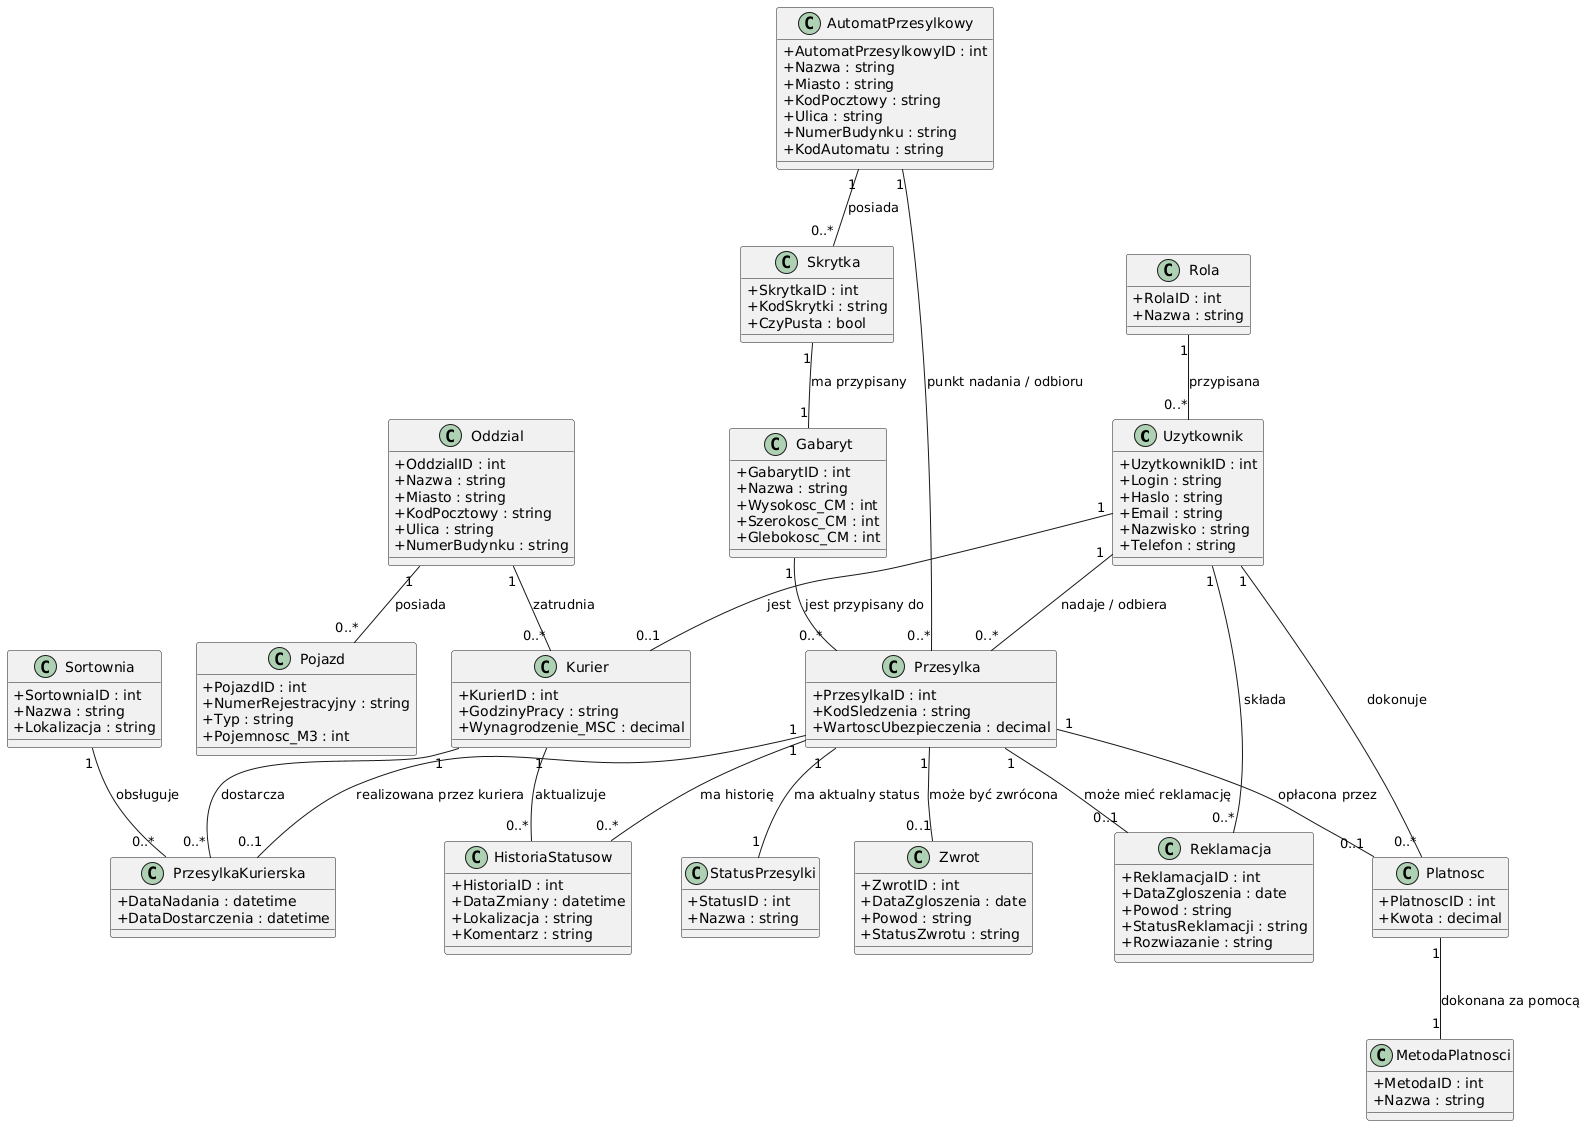

The diagram above was rendered by PlantUML. Its source (embedded in the PNG):
@startuml
skinparam classAttributeIconSize 0

class Uzytkownik {
  +UzytkownikID : int
  +Login : string
  +Haslo : string
  +Email : string
  +Nazwisko : string
  +Telefon : string
}

class Rola {
  +RolaID : int
  +Nazwa : string
}

class AutomatPrzesylkowy {
  +AutomatPrzesylkowyID : int
  +Nazwa : string
  +Miasto : string
  +KodPocztowy : string
  +Ulica : string
  +NumerBudynku : string
  +KodAutomatu : string
}

class Skrytka {
  +SkrytkaID : int
  +KodSkrytki : string
  +CzyPusta : bool
}

class Gabaryt {
  +GabarytID : int
  +Nazwa : string
  +Wysokosc_CM : int
  +Szerokosc_CM : int
  +Glebokosc_CM : int
}

class Oddzial {
  +OddzialID : int
  +Nazwa : string
  +Miasto : string
  +KodPocztowy : string
  +Ulica : string
  +NumerBudynku : string
}

class Sortownia {
  +SortowniaID : int
  +Nazwa : string
  +Lokalizacja : string
}

class Pojazd {
  +PojazdID : int
  +NumerRejestracyjny : string
  +Typ : string
  +Pojemnosc_M3 : int
}

class Kurier {
  +KurierID : int
  +GodzinyPracy : string
  +Wynagrodzenie_MSC : decimal
}

class Przesylka {
  +PrzesylkaID : int
  +KodSledzenia : string
  +WartoscUbezpieczenia : decimal
}

class StatusPrzesylki {
  +StatusID : int
  +Nazwa : string
}

class HistoriaStatusow {
  +HistoriaID : int
  +DataZmiany : datetime
  +Lokalizacja : string
  +Komentarz : string
}

class MetodaPlatnosci {
  +MetodaID : int
  +Nazwa : string
}

class Platnosc {
  +PlatnoscID : int
  +Kwota : decimal
}

class Zwrot {
  +ZwrotID : int
  +DataZgloszenia : date
  +Powod : string
  +StatusZwrotu : string
}

class Reklamacja {
  +ReklamacjaID : int
  +DataZgloszenia : date
  +Powod : string
  +StatusReklamacji : string
  +Rozwiazanie : string
}

class PrzesylkaKurierska {
  +DataNadania : datetime
  +DataDostarczenia : datetime
}

' Relacje
Uzytkownik "1" -- "0..*" Przesylka : nadaje / odbiera
Uzytkownik "1" -- "0..*" Platnosc : dokonuje
Uzytkownik "1" -- "0..*" Reklamacja : składa
Uzytkownik "1" -- "0..1" Kurier : jest

Rola "1" -- "0..*" Uzytkownik : przypisana

AutomatPrzesylkowy "1" -- "0..*" Skrytka : posiada
AutomatPrzesylkowy "1" -- "0..*" Przesylka : punkt nadania / odbioru

Skrytka "1" -- "1" Gabaryt : ma przypisany

Gabaryt "1" -- "0..*" Przesylka : jest przypisany do

Oddzial "1" -- "0..*" Kurier : zatrudnia
Oddzial "1" -- "0..*" Pojazd : posiada

Sortownia "1" -- "0..*" PrzesylkaKurierska : obsługuje

Kurier "1" -- "0..*" HistoriaStatusow : aktualizuje
Kurier "1" -- "0..*" PrzesylkaKurierska : dostarcza

Przesylka "1" -- "0..*" HistoriaStatusow : ma historię
Przesylka "1" -- "0..1" Platnosc : opłacona przez
Przesylka "1" -- "0..1" Zwrot : może być zwrócona
Przesylka "1" -- "0..1" Reklamacja : może mieć reklamację
Przesylka "1" -- "0..1" PrzesylkaKurierska : realizowana przez kuriera
Przesylka "1" -- "1" StatusPrzesylki : ma aktualny status

Platnosc "1" -- "1" MetodaPlatnosci : dokonana za pomocą
@enduml